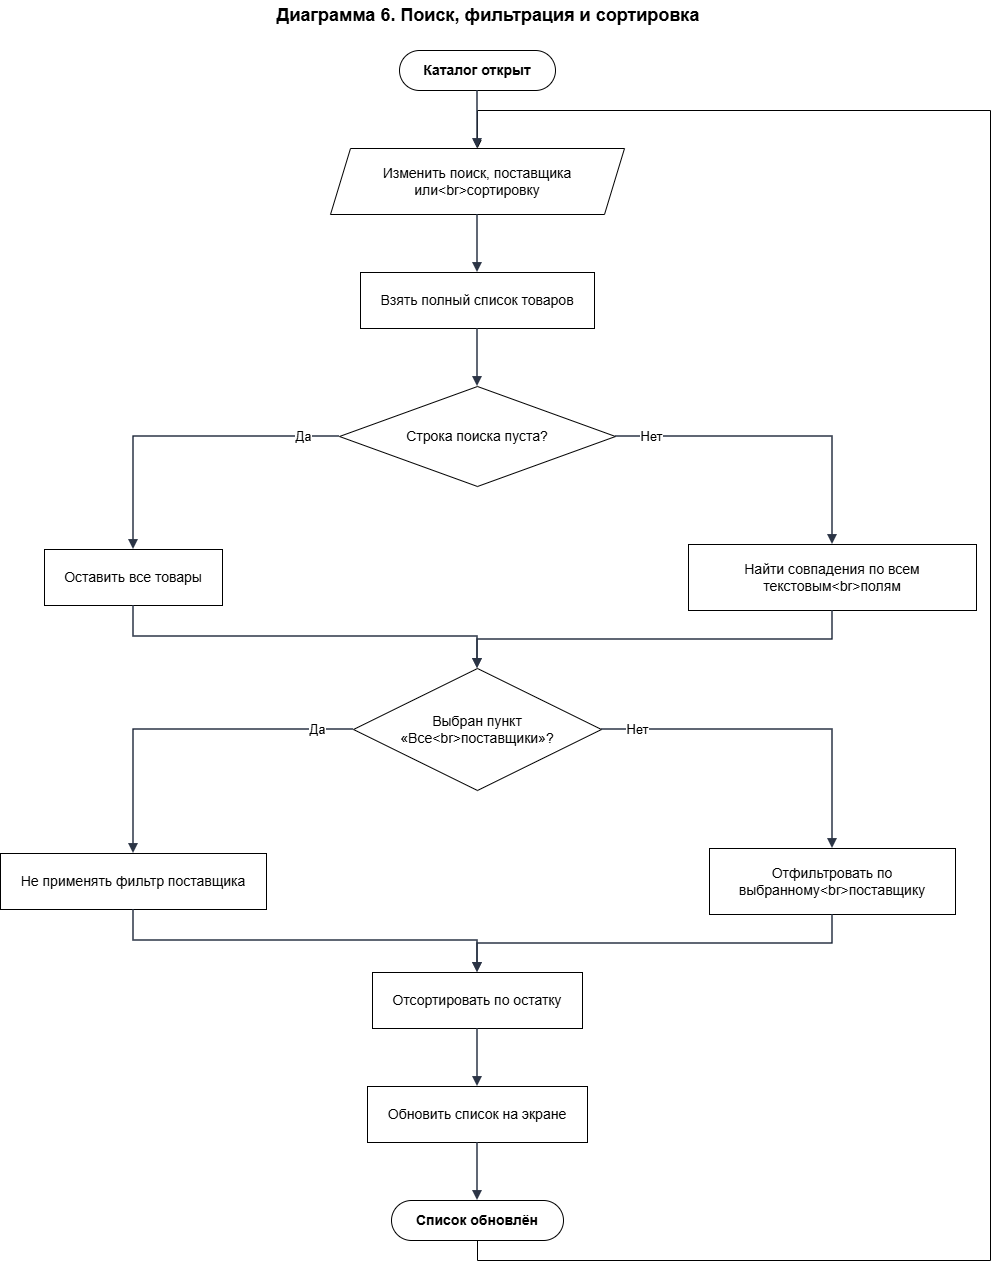

The diagram above was exported from draw.io. Its source (the exported page's mxGraphModel, read from the mxfile embedded in the PNG):
<mxGraphModel dx="1839" dy="1282" grid="1" gridSize="10" guides="1" tooltips="1" connect="1" arrows="1" fold="1" page="1" pageScale="1" pageWidth="1056" pageHeight="1310" math="0" shadow="0">
  <root>
    <mxCell id="0" />
    <mxCell id="1" parent="0" />
    <mxCell id="title" parent="1" style="text;html=1;strokeColor=none;fillColor=none;align=center;verticalAlign=middle;whiteSpace=wrap;fontSize=18;fontStyle=1;" value="Диаграмма 6. Поиск, фильтрация и сортировка" vertex="1">
      <mxGeometry height="30" width="452" x="302" y="20" as="geometry" />
    </mxCell>
    <mxCell id="n1" parent="1" style="rounded=1;whiteSpace=wrap;html=1;arcSize=50;fillColor=#ffffff;strokeColor=#000000;fontStyle=1;fontSize=14;" value="Каталог открыт" vertex="1">
      <mxGeometry height="40" width="156" x="439" y="70" as="geometry" />
    </mxCell>
    <mxCell id="n2" parent="1" style="shape=parallelogram;perimeter=parallelogramPerimeter;whiteSpace=wrap;html=1;fixedSize=1;size=20;fillColor=#ffffff;strokeColor=#000000;fontSize=14;" value="Изменить поиск, поставщика или&amp;lt;br&amp;gt;сортировку" vertex="1">
      <mxGeometry height="66" width="294" x="370" y="168" as="geometry" />
    </mxCell>
    <mxCell id="n3" parent="1" style="rounded=0;whiteSpace=wrap;html=1;fillColor=#ffffff;strokeColor=#000000;fontSize=14;" value="Взять полный список товаров" vertex="1">
      <mxGeometry height="56" width="234" x="400" y="292" as="geometry" />
    </mxCell>
    <mxCell id="n4" parent="1" style="rhombus;whiteSpace=wrap;html=1;fillColor=#ffffff;strokeColor=#000000;fontSize=14;" value="Строка поиска пуста?" vertex="1">
      <mxGeometry height="100" width="276" x="379" y="406" as="geometry" />
    </mxCell>
    <mxCell id="n5" parent="1" style="rounded=0;whiteSpace=wrap;html=1;fillColor=#ffffff;strokeColor=#000000;fontSize=14;" value="Оставить все товары" vertex="1">
      <mxGeometry height="56" width="178" x="84" y="569" as="geometry" />
    </mxCell>
    <mxCell id="n6" parent="1" style="rounded=0;whiteSpace=wrap;html=1;fillColor=#ffffff;strokeColor=#000000;fontSize=14;" value="Найти совпадения по всем текстовым&amp;lt;br&amp;gt;полям" vertex="1">
      <mxGeometry height="66" width="288" x="728" y="564" as="geometry" />
    </mxCell>
    <mxCell id="n7" parent="1" style="rhombus;whiteSpace=wrap;html=1;fillColor=#ffffff;strokeColor=#000000;fontSize=14;" value="Выбран пункт «Все&amp;lt;br&amp;gt;поставщики»?" vertex="1">
      <mxGeometry height="122" width="248" x="393" y="688" as="geometry" />
    </mxCell>
    <mxCell id="n8" parent="1" style="rounded=0;whiteSpace=wrap;html=1;fillColor=#ffffff;strokeColor=#000000;fontSize=14;" value="Не применять фильтр поставщика" vertex="1">
      <mxGeometry height="56" width="266" x="40" y="873" as="geometry" />
    </mxCell>
    <mxCell id="n9" parent="1" style="rounded=0;whiteSpace=wrap;html=1;fillColor=#ffffff;strokeColor=#000000;fontSize=14;" value="Отфильтровать по выбранному&amp;lt;br&amp;gt;поставщику" vertex="1">
      <mxGeometry height="66" width="246" x="749" y="868" as="geometry" />
    </mxCell>
    <mxCell id="n10" parent="1" style="rounded=0;whiteSpace=wrap;html=1;fillColor=#ffffff;strokeColor=#000000;fontSize=14;" value="Отсортировать по остатку" vertex="1">
      <mxGeometry height="56" width="210" x="412" y="992" as="geometry" />
    </mxCell>
    <mxCell id="n11" parent="1" style="rounded=0;whiteSpace=wrap;html=1;fillColor=#ffffff;strokeColor=#000000;fontSize=14;" value="Обновить список на экране" vertex="1">
      <mxGeometry height="56" width="220" x="407" y="1106" as="geometry" />
    </mxCell>
    <mxCell id="AqPGLjZTksbie3mRl3ar-2" edge="1" parent="1" source="n12" style="edgeStyle=orthogonalEdgeStyle;rounded=0;orthogonalLoop=1;jettySize=auto;html=1;exitX=0.5;exitY=1;exitDx=0;exitDy=0;" target="n2">
      <mxGeometry relative="1" x="-0.0636" as="geometry">
        <Array as="points">
          <mxPoint x="517" y="1280" />
          <mxPoint x="1030" y="1280" />
          <mxPoint x="1030" y="130" />
          <mxPoint x="517" y="130" />
        </Array>
      </mxGeometry>
    </mxCell>
    <mxCell id="n12" parent="1" style="rounded=1;whiteSpace=wrap;html=1;arcSize=50;fillColor=#ffffff;strokeColor=#000000;fontStyle=1;fontSize=14;" value="Список обновлён" vertex="1">
      <mxGeometry height="40" width="172" x="431" y="1220" as="geometry" />
    </mxCell>
    <mxCell id="e1" edge="1" parent="1" source="n1" style="edgeStyle=orthogonalEdgeStyle;rounded=0;orthogonalLoop=1;jettySize=auto;html=1;endArrow=block;endFill=1;strokeWidth=1.5;strokeColor=#2b3445;fontSize=13;labelBackgroundColor=#FFFFFF;exitX=0.5;exitY=1;exitDx=0;exitDy=0;exitPerimeter=0;entryX=0.5;entryY=0;entryDx=0;entryDy=0;entryPerimeter=0;" target="n2" value="">
      <mxGeometry relative="1" as="geometry" />
    </mxCell>
    <mxCell id="e2" edge="1" parent="1" source="n2" style="edgeStyle=orthogonalEdgeStyle;rounded=0;orthogonalLoop=1;jettySize=auto;html=1;endArrow=block;endFill=1;strokeWidth=1.5;strokeColor=#2b3445;fontSize=13;labelBackgroundColor=#FFFFFF;exitX=0.5;exitY=1;exitDx=0;exitDy=0;exitPerimeter=0;entryX=0.5;entryY=0;entryDx=0;entryDy=0;entryPerimeter=0;" target="n3" value="">
      <mxGeometry relative="1" as="geometry" />
    </mxCell>
    <mxCell id="e3" edge="1" parent="1" source="n3" style="edgeStyle=orthogonalEdgeStyle;rounded=0;orthogonalLoop=1;jettySize=auto;html=1;endArrow=block;endFill=1;strokeWidth=1.5;strokeColor=#2b3445;fontSize=13;labelBackgroundColor=#FFFFFF;exitX=0.5;exitY=1;exitDx=0;exitDy=0;exitPerimeter=0;entryX=0.5;entryY=0;entryDx=0;entryDy=0;entryPerimeter=0;" target="n4" value="">
      <mxGeometry relative="1" as="geometry" />
    </mxCell>
    <mxCell id="e4" edge="1" parent="1" source="n4" style="edgeStyle=orthogonalEdgeStyle;rounded=0;orthogonalLoop=1;jettySize=auto;html=1;endArrow=block;endFill=1;strokeWidth=1.5;strokeColor=#2b3445;fontSize=13;labelBackgroundColor=#FFFFFF;exitX=0;exitY=0.5;exitDx=0;exitDy=0;exitPerimeter=0;entryX=0.5;entryY=0;entryDx=0;entryDy=0;entryPerimeter=0;" target="n5" value="Да">
      <mxGeometry relative="1" x="-0.7743" as="geometry">
        <Array as="points">
          <mxPoint x="173" y="456" />
        </Array>
      </mxGeometry>
    </mxCell>
    <mxCell id="e5" edge="1" parent="1" source="n4" style="edgeStyle=orthogonalEdgeStyle;rounded=0;orthogonalLoop=1;jettySize=auto;html=1;endArrow=block;endFill=1;strokeWidth=1.5;strokeColor=#2b3445;fontSize=13;labelBackgroundColor=#FFFFFF;exitX=1;exitY=0.5;exitDx=0;exitDy=0;exitPerimeter=0;entryX=0.5;entryY=0;entryDx=0;entryDy=0;entryPerimeter=0;" target="n6" value="Нет">
      <mxGeometry relative="1" x="-0.7785" as="geometry">
        <Array as="points">
          <mxPoint x="872" y="456" />
        </Array>
      </mxGeometry>
    </mxCell>
    <mxCell id="e6" edge="1" parent="1" source="n5" style="edgeStyle=orthogonalEdgeStyle;rounded=0;orthogonalLoop=1;jettySize=auto;html=1;endArrow=block;endFill=1;strokeWidth=1.5;strokeColor=#2b3445;fontSize=13;labelBackgroundColor=#FFFFFF;exitX=0.5;exitY=1;exitDx=0;exitDy=0;exitPerimeter=0;entryX=0.5;entryY=0;entryDx=0;entryDy=0;entryPerimeter=0;" target="n7" value="">
      <mxGeometry relative="1" as="geometry">
        <Array as="points">
          <mxPoint x="173" y="656" />
          <mxPoint x="517" y="656" />
        </Array>
      </mxGeometry>
    </mxCell>
    <mxCell id="e7" edge="1" parent="1" source="n6" style="edgeStyle=orthogonalEdgeStyle;rounded=0;orthogonalLoop=1;jettySize=auto;html=1;endArrow=block;endFill=1;strokeWidth=1.5;strokeColor=#2b3445;fontSize=13;labelBackgroundColor=#FFFFFF;exitX=0.5;exitY=1;exitDx=0;exitDy=0;exitPerimeter=0;entryX=0.5;entryY=0;entryDx=0;entryDy=0;entryPerimeter=0;" target="n7" value="">
      <mxGeometry relative="1" as="geometry">
        <Array as="points">
          <mxPoint x="872" y="659" />
          <mxPoint x="517" y="659" />
        </Array>
      </mxGeometry>
    </mxCell>
    <mxCell id="e8" edge="1" parent="1" source="n7" style="edgeStyle=orthogonalEdgeStyle;rounded=0;orthogonalLoop=1;jettySize=auto;html=1;endArrow=block;endFill=1;strokeWidth=1.5;strokeColor=#2b3445;fontSize=13;labelBackgroundColor=#FFFFFF;exitX=0;exitY=0.5;exitDx=0;exitDy=0;exitPerimeter=0;entryX=0.5;entryY=0;entryDx=0;entryDy=0;entryPerimeter=0;" target="n8" value="Да">
      <mxGeometry relative="1" x="-0.7907" as="geometry">
        <Array as="points">
          <mxPoint x="173" y="749" />
        </Array>
      </mxGeometry>
    </mxCell>
    <mxCell id="e9" edge="1" parent="1" source="n7" style="edgeStyle=orthogonalEdgeStyle;rounded=0;orthogonalLoop=1;jettySize=auto;html=1;endArrow=block;endFill=1;strokeWidth=1.5;strokeColor=#2b3445;fontSize=13;labelBackgroundColor=#FFFFFF;exitX=1;exitY=0.5;exitDx=0;exitDy=0;exitPerimeter=0;entryX=0.5;entryY=0;entryDx=0;entryDy=0;entryPerimeter=0;" target="n9" value="Нет">
      <mxGeometry relative="1" x="-0.7943" as="geometry">
        <Array as="points">
          <mxPoint x="872" y="749" />
        </Array>
      </mxGeometry>
    </mxCell>
    <mxCell id="e10" edge="1" parent="1" source="n8" style="edgeStyle=orthogonalEdgeStyle;rounded=0;orthogonalLoop=1;jettySize=auto;html=1;endArrow=block;endFill=1;strokeWidth=1.5;strokeColor=#2b3445;fontSize=13;labelBackgroundColor=#FFFFFF;exitX=0.5;exitY=1;exitDx=0;exitDy=0;exitPerimeter=0;entryX=0.5;entryY=0;entryDx=0;entryDy=0;entryPerimeter=0;" target="n10" value="">
      <mxGeometry relative="1" as="geometry">
        <Array as="points">
          <mxPoint x="173" y="960" />
          <mxPoint x="517" y="960" />
        </Array>
      </mxGeometry>
    </mxCell>
    <mxCell id="e11" edge="1" parent="1" source="n9" style="edgeStyle=orthogonalEdgeStyle;rounded=0;orthogonalLoop=1;jettySize=auto;html=1;endArrow=block;endFill=1;strokeWidth=1.5;strokeColor=#2b3445;fontSize=13;labelBackgroundColor=#FFFFFF;exitX=0.5;exitY=1;exitDx=0;exitDy=0;exitPerimeter=0;entryX=0.5;entryY=0;entryDx=0;entryDy=0;entryPerimeter=0;" target="n10" value="">
      <mxGeometry relative="1" as="geometry">
        <Array as="points">
          <mxPoint x="872" y="963" />
          <mxPoint x="517" y="963" />
        </Array>
      </mxGeometry>
    </mxCell>
    <mxCell id="e12" edge="1" parent="1" source="n10" style="edgeStyle=orthogonalEdgeStyle;rounded=0;orthogonalLoop=1;jettySize=auto;html=1;endArrow=block;endFill=1;strokeWidth=1.5;strokeColor=#2b3445;fontSize=13;labelBackgroundColor=#FFFFFF;exitX=0.5;exitY=1;exitDx=0;exitDy=0;exitPerimeter=0;entryX=0.5;entryY=0;entryDx=0;entryDy=0;entryPerimeter=0;" target="n11" value="">
      <mxGeometry relative="1" as="geometry" />
    </mxCell>
    <mxCell id="e13" edge="1" parent="1" source="n11" style="edgeStyle=orthogonalEdgeStyle;rounded=0;orthogonalLoop=1;jettySize=auto;html=1;endArrow=block;endFill=1;strokeWidth=1.5;strokeColor=#2b3445;fontSize=13;labelBackgroundColor=#FFFFFF;exitX=0.5;exitY=1;exitDx=0;exitDy=0;exitPerimeter=0;entryX=0.5;entryY=0;entryDx=0;entryDy=0;entryPerimeter=0;" target="n12" value="">
      <mxGeometry relative="1" as="geometry" />
    </mxCell>
  </root>
</mxGraphModel>